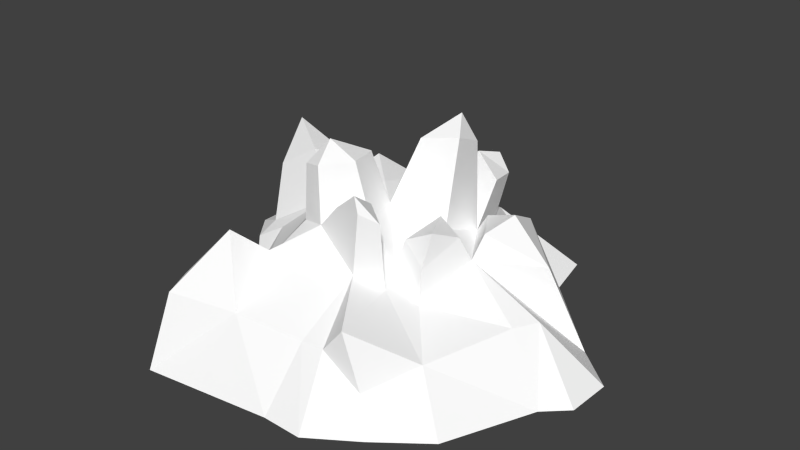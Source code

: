# Source: pile_crystals.blend  (saved by Blender 2.72.0; exported with 4.5.12 LTS)
import bpy
from mathutils import Matrix  # noqa: F401  (used for matrix-valued properties, if any)

bpy.ops.wm.read_factory_settings(use_empty=True)
scene = bpy.context.scene
scene.name = 'Scene'

# ---- collections
col_collection_1 = bpy.data.collections.new('Collection 1'); scene.collection.children.link(col_collection_1)

# ---- materials (node trees are filled in below, after node groups)
mat_rail_set = bpy.data.materials.new('rail_set')
mat_rail_set.alpha_threshold = 0.0
mat_rail_set.use_transparent_shadow = False
mat_rail_set.diffuse_color = (1.0, 1.0, 1.0, 1.0)
mat_rail_set.specular_color = (0.0, 0.0, 0.0)
mat_rail_set.roughness = 0.5

# ---- material node trees

# ---- world
world_world = bpy.data.worlds.new('World'); scene.world = world_world
world_world.color = (0.05088, 0.05088, 0.05088)
world_world.use_sun_shadow = False
world_world.sun_shadow_jitter_overblur = 0.0
world_world.cycles.sampling_method = 'MANUAL'
world_world.cycles.sample_map_resolution = 256

# ---- meshes
me_untitled = bpy.data.meshes.new('Untitled')
me_untitled.from_pydata([(-55.78, 0.0, -6.156), (-49.83, 1.49e-06, -11.79), (-45.4, 1.49e-06, 15.62), (4.257, 30.15, 1.372), (-21.71, 23.6, 0.3132), (-4.511, 0.0, -52.36), (16.62, 28.18, -15.85), (-5.048, 23.6, -22.9), (-27.13, 2.98e-06, -44.74), (-15.19, 0.0, -52.62), (-39.88, 2.98e-06, -34.99), (-17.91, 16.5, -14.55), (0.8969, 0.0, 55.98), (-9.234, 19.71, 19.7), (6.858, 23.53, 24.45), (25.16, 0.0, 50.48), (15.87, 0.0, 56.79), (41.23, 0.0, 32.78), (23.36, 16.5, 15.09), (45.18, 1.49e-06, -7.184), (27.16, 23.6, 0.2305), (30.17, 2.98e-06, -27.57), (56.3, 1.49e-06, 19.93), (55.97, 0.0, 7.049), (43.58, 13.53, -0.6424), (43.33, 13.77, 9.692), (35.94, 14.55, 16.28), (34.05, 35.0, 6.017), (31.3, 29.89, 16.73), (40.38, 28.48, 17.59), (46.0, 27.76, 13.25), (45.88, 27.74, 5.388), (-6.469, 17.4, 31.27), (5.096, 18.61, 34.51), (1.384, 34.1, 29.33), (-10.21, 31.79, 26.15), (-8.303, 30.52, 34.43), (-0.1796, 31.29, 36.68), (-2.862, 37.19, 28.26), (-4.353, 34.85, 35.62), (-11.28, 20.17, -18.85), (0.1772, 31.62, -10.79), (9.553, 29.85, -17.94), (2.394, 37.45, -19.94), (-6.471, 39.56, -22.55), (-10.7, 37.22, -19.81), (-3.966, 38.65, -15.08), (8.186, 43.91, -1.007), (17.49, 42.42, -13.97), (12.17, 43.68, -15.54), (5.116, 45.01, -10.16), (-6.879, 21.87, -9.819), (-10.58, 26.4, 4.638), (-19.94, 30.14, -2.437), (-12.13, 32.1, 0.5963), (-9.534, 28.93, -9.544), (-17.27, 25.16, -12.86), (-35.8, 21.38, 12.22), (-21.18, 24.63, 25.8), (-13.9, 26.33, 17.49), (-22.1, 28.88, 4.755), (11.49, 28.27, 21.6), (22.83, 23.44, 15.17), (25.45, 28.32, 4.956), (9.701, 32.82, 5.741), (-8.463, 44.21, 19.64), (1.73, 42.11, 22.7), (0.03502, 46.46, 7.915), (-9.217, 47.97, 11.2), (29.71, 0.0, -56.79), (-56.3, 1.49e-06, 6.101), (-41.52, 14.36, 0.198), (-38.24, 14.36, -6.023), (-5.052, 14.36, -40.22), (-11.1, 14.36, -39.9), (-16.99, 21.55, -40.0), (-29.21, 11.57, -27.3), (16.54, 14.32, 39.68), (33.78, 10.6, 25.37), (37.88, 14.36, -3.631), (24.36, 16.78, -22.93), (51.74, 9.445, 14.94), (52.27, 9.027, 3.436), (40.44, 9.571, 26.0), (46.57, 9.027, -4.093), (2.779, 11.72, 47.91), (10.7, 11.72, 48.35), (-23.76, 0.0, 38.04), (29.0, 18.27, -49.34), (-20.81, 0.0, 51.84), (39.08, 2.98e-06, -42.77), (33.44, 17.82, -40.72), (44.34, 39.45, 11.88), (11.14, 49.84, -12.14), (-5.616, 51.83, 16.74), (-5.168, 43.58, -22.16), (-17.93, 33.59, -10.18), (37.7, 17.26, 38.62), (-22.0, 7.576, -39.99), (16.37, 25.18, -28.78), (12.76, 16.18, -43.53), (20.89, 32.25, -36.49), (18.93, 35.12, 14.17), (-24.44, 31.23, 13.69)], [], [(57, 58, 103), (71, 72, 1), (1, 0, 71), (70, 2, 71), (76, 10, 1), (1, 72, 76), (13, 52, 4), (52, 3, 51), (69, 5, 100), (100, 88, 69), (74, 9, 8), (8, 98, 74), (73, 5, 9), (9, 74, 73), (8, 10, 76), (76, 98, 8), (43, 95, 46), (44, 45, 95), (39, 37, 34), (34, 38, 39), (86, 16, 15), (15, 77, 86), (85, 12, 16), (16, 86, 85), (97, 77, 15), (61, 102, 64), (79, 19, 21), (21, 80, 79), (81, 22, 23), (23, 82, 81), (82, 23, 19), (19, 84, 82), (83, 17, 22), (22, 81, 83), (6, 3, 20), (63, 102, 62), (31, 92, 30), (92, 28, 29), (78, 83, 26), (26, 18, 78), (19, 79, 84), (28, 27, 20), (20, 18, 28), (29, 28, 18), (18, 26, 29), (30, 29, 26), (26, 25, 30), (31, 30, 25), (25, 24, 31), (27, 31, 24), (24, 20, 27), (85, 33, 32), (32, 87, 85), (32, 13, 87), (14, 38, 34), (36, 35, 13), (13, 32, 36), (32, 39, 36), (34, 37, 33), (33, 14, 34), (36, 39, 38), (38, 35, 36), (35, 38, 14), (14, 13, 35), (37, 39, 32), (32, 33, 37), (51, 41, 40), (40, 11, 51), (93, 47, 48), (44, 43, 42), (42, 7, 44), (45, 44, 7), (7, 40, 45), (46, 45, 40), (40, 41, 46), (43, 46, 41), (41, 42, 43), (48, 47, 3), (3, 6, 48), (49, 48, 6), (6, 42, 49), (50, 49, 42), (42, 41, 50), (47, 50, 41), (41, 3, 47), (96, 53, 54), (51, 3, 41), (65, 94, 68), (54, 53, 4), (4, 52, 54), (55, 54, 52), (52, 51, 55), (56, 55, 51), (51, 11, 56), (53, 56, 11), (11, 4, 53), (58, 57, 2), (2, 87, 58), (59, 58, 87), (87, 13, 59), (60, 59, 13), (13, 4, 60), (57, 60, 4), (4, 2, 57), (62, 61, 14), (14, 18, 62), (63, 62, 18), (18, 20, 63), (64, 63, 20), (20, 3, 64), (61, 64, 3), (3, 14, 61), (66, 65, 13), (13, 14, 66), (67, 66, 14), (14, 3, 67), (68, 67, 3), (3, 52, 68), (65, 68, 52), (52, 13, 65), (42, 80, 99), (71, 4, 72), (11, 76, 72), (72, 4, 11), (7, 42, 99), (7, 99, 100), (7, 100, 73), (75, 7, 74), (74, 7, 73), (75, 76, 40), (40, 7, 75), (33, 86, 77), (77, 14, 33), (86, 33, 85), (77, 78, 18), (18, 14, 77), (20, 79, 80), (80, 6, 20), (25, 81, 82), (82, 24, 25), (84, 24, 82), (26, 83, 81), (81, 25, 26), (78, 17, 83), (79, 20, 24), (24, 84, 79), (89, 12, 85), (76, 11, 40), (91, 80, 21), (21, 90, 91), (71, 0, 70), (85, 87, 89), (2, 4, 71), (88, 91, 90), (90, 69, 88), (42, 6, 80), (29, 30, 92), (48, 49, 93), (66, 67, 94), (43, 44, 95), (54, 55, 96), (96, 56, 53), (55, 56, 96), (45, 46, 95), (93, 50, 47), (49, 50, 93), (65, 66, 94), (67, 68, 94), (31, 27, 92), (92, 27, 28), (15, 17, 97), (97, 78, 77), (17, 78, 97), (76, 75, 98), (98, 75, 74), (80, 101, 99), (99, 101, 100), (5, 73, 100), (91, 88, 101), (80, 91, 101), (101, 88, 100), (63, 64, 102), (61, 62, 102), (59, 60, 103), (58, 59, 103), (60, 57, 103)])
_k = set([(0, 1), (0, 70), (0, 71), (1, 10), (1, 71), (1, 72), (1, 76), (2, 4), (2, 57), (2, 58), (2, 70), (2, 71), (2, 87), (3, 6), (3, 14), (3, 20), (3, 41), (3, 47), (3, 48), (3, 51), (3, 52), (3, 61), (3, 64), (3, 67), (3, 68), (4, 11), (4, 13), (4, 52), (4, 53), (4, 54), (4, 57), (4, 60), (4, 71), (4, 72), (5, 9), (5, 69), (5, 73), (5, 100), (6, 20), (6, 42), (6, 48), (6, 49), (6, 80), (7, 40), (7, 42), (7, 44), (7, 45), (7, 73), (7, 74), (7, 75), (7, 99), (7, 100), (8, 9), (8, 10), (8, 74), (8, 76), (8, 98), (9, 73), (9, 74), (10, 76), (11, 40), (11, 51), (11, 53), (11, 56), (11, 72), (11, 76), (12, 16), (12, 85), (12, 89), (13, 14), (13, 32), (13, 35), (13, 36), (13, 52), (13, 59), (13, 60), (13, 65), (13, 66), (13, 87), (14, 18), (14, 33), (14, 34), (14, 35), (14, 38), (14, 61), (14, 62), (14, 66), (14, 67), (14, 77), (15, 16), (15, 17), (15, 77), (15, 86), (15, 97), (16, 85), (16, 86), (17, 22), (17, 78), (17, 83), (17, 97), (18, 20), (18, 26), (18, 28), (18, 29), (18, 62), (18, 63), (18, 77), (18, 78), (19, 21), (19, 23), (19, 79), (19, 82), (19, 84), (20, 24), (20, 27), (20, 28), (20, 63), (20, 64), (20, 79), (20, 80), (21, 79), (21, 80), (21, 90), (21, 91), (22, 23), (22, 81), (22, 83), (23, 81), (23, 82), (24, 25), (24, 27), (24, 31), (24, 79), (24, 82), (24, 84), (25, 26), (25, 30), (25, 31), (25, 81), (25, 82), (26, 29), (26, 30), (26, 78), (26, 81), (26, 83), (27, 28), (27, 31), (27, 92), (28, 29), (28, 92), (29, 30), (29, 92), (30, 31), (30, 92), (31, 92), (32, 33), (32, 36), (32, 37), (32, 39), (32, 85), (32, 87), (33, 34), (33, 37), (33, 77), (33, 85), (33, 86), (34, 37), (34, 38), (34, 39), (35, 36), (35, 38), (36, 38), (36, 39), (37, 39), (38, 39), (40, 41), (40, 45), (40, 46), (40, 51), (40, 75), (40, 76), (41, 42), (41, 43), (41, 46), (41, 47), (41, 50), (41, 51), (42, 43), (42, 44), (42, 49), (42, 50), (42, 80), (42, 99), (43, 44), (43, 46), (43, 95), (44, 45), (44, 95), (45, 46), (45, 95), (46, 95), (47, 48), (47, 50), (47, 93), (48, 49), (48, 93), (49, 50), (49, 93), (50, 93), (51, 52), (51, 55), (51, 56), (52, 54), (52, 55), (52, 65), (52, 68), (53, 54), (53, 56), (53, 96), (54, 55), (54, 96), (55, 56), (55, 96), (56, 96), (57, 58), (57, 60), (57, 103), (58, 59), (58, 87), (58, 103), (59, 60), (59, 87), (59, 103), (60, 103), (61, 62), (61, 64), (61, 102), (62, 63), (62, 102), (63, 64), (63, 102), (64, 102), (65, 66), (65, 68), (65, 94), (66, 67), (66, 94), (67, 68), (67, 94), (68, 94), (69, 88), (69, 90), (69, 100), (70, 71), (71, 72), (72, 76), (73, 74), (73, 100), (74, 75), (74, 98), (75, 76), (75, 98), (76, 98), (77, 78), (77, 86), (77, 97), (78, 83), (78, 97), (79, 80), (79, 84), (80, 91), (80, 99), (80, 101), (81, 82), (81, 83), (82, 84), (85, 86), (85, 87), (85, 89), (87, 89), (88, 90), (88, 91), (88, 100), (88, 101), (90, 91), (91, 101), (99, 100), (99, 101), (100, 101)])
me_untitled.attributes.new('sharp_edge', 'BOOLEAN', 'EDGE').data.foreach_set('value', [ (min(e.vertices), max(e.vertices)) in _k for e in me_untitled.edges])
_uv = me_untitled.uv_layers.new(name='UVChannel_1')
_uv.uv.foreach_set('vector', [0.6079, 0.6292, 0.5896, 0.6227, 0.6017, 0.6212, 0.6209, 0.6292, 0.6249, 0.6244, 0.6349, 0.6309, 0.6349, 0.6309, 0.6326, 0.6375, 0.6209, 0.6292, 0.6221, 0.6423, 0.6089, 0.6371, 0.6209, 0.6292, 0.6394, 0.6097, 0.6507, 0.6149, 0.6349, 0.6309, 0.6349, 0.6309, 0.6249, 0.6244, 0.6394, 0.6097, 0.5895, 0.6109, 0.6034, 0.607, 0.6121, 0.6141, 0.534, 0.5271, 0.5452, 0.5338, 0.5315, 0.5393, 0.6389, 0.5527, 0.6502, 0.5811, 0.635, 0.5713, 0.635, 0.5713, 0.6329, 0.5566, 0.6389, 0.5527, 0.6425, 0.5912, 0.6552, 0.5894, 0.6536, 0.6015, 0.6536, 0.6015, 0.6473, 0.5995, 0.6425, 0.5912, 0.64, 0.5864, 0.6502, 0.5811, 0.6552, 0.5894, 0.6552, 0.5894, 0.6425, 0.5912, 0.64, 0.5864, 0.6536, 0.6015, 0.6507, 0.6149, 0.6394, 0.6097, 0.6394, 0.6097, 0.6473, 0.5995, 0.6536, 0.6015, 0.5671, 0.5122, 0.567, 0.5198, 0.5615, 0.5154, 0.5704, 0.5188, 0.5745, 0.5208, 0.567, 0.5198, 0.5257, 0.6367, 0.5268, 0.6346, 0.5318, 0.6379, 0.5318, 0.6379, 0.5269, 0.6409, 0.5257, 0.6367, 0.5555, 0.6051, 0.5457, 0.6035, 0.5471, 0.594, 0.5471, 0.594, 0.5605, 0.5975, 0.5555, 0.6051, 0.5594, 0.6111, 0.553, 0.6149, 0.5457, 0.6035, 0.5457, 0.6035, 0.5555, 0.6051, 0.5594, 0.6111, 0.5551, 0.5824, 0.5605, 0.5975, 0.5471, 0.594, 0.5809, 0.5953, 0.584, 0.5876, 0.5935, 0.5917, 0.5889, 0.5656, 0.5892, 0.5554, 0.6131, 0.5626, 0.6131, 0.5626, 0.6119, 0.5695, 0.5889, 0.5656, 0.5665, 0.561, 0.5599, 0.5588, 0.572, 0.5519, 0.572, 0.5519, 0.5763, 0.5565, 0.5665, 0.561, 0.5763, 0.5565, 0.572, 0.5519, 0.5892, 0.5554, 0.5892, 0.5554, 0.5854, 0.5584, 0.5763, 0.5565, 0.5618, 0.5738, 0.5554, 0.5752, 0.5599, 0.5588, 0.5599, 0.5588, 0.5665, 0.561, 0.5618, 0.5738, 0.6093, 0.5785, 0.5997, 0.5944, 0.5905, 0.5757, 0.5876, 0.58, 0.584, 0.5876, 0.5793, 0.5844, 0.3799, 0.3261, 0.3745, 0.3336, 0.3749, 0.3255, 0.3745, 0.3336, 0.3642, 0.3264, 0.3704, 0.3254, 0.5653, 0.5788, 0.5618, 0.5738, 0.5724, 0.5741, 0.5724, 0.5741, 0.5762, 0.5828, 0.5653, 0.5788, 0.5892, 0.5554, 0.5889, 0.5656, 0.5854, 0.5584, 0.3642, 0.3264, 0.3642, 0.3346, 0.353, 0.3317, 0.353, 0.3317, 0.3562, 0.3194, 0.3642, 0.3264, 0.3704, 0.3254, 0.3642, 0.3264, 0.3562, 0.3194, 0.3562, 0.3194, 0.3672, 0.316, 0.3704, 0.3254, 0.3749, 0.3255, 0.3704, 0.3254, 0.3672, 0.316, 0.3672, 0.316, 0.3767, 0.3156, 0.3749, 0.3255, 0.3799, 0.3261, 0.3749, 0.3255, 0.3767, 0.3156, 0.3767, 0.3156, 0.3861, 0.3169, 0.3799, 0.3261, 0.3846, 0.3349, 0.3799, 0.3261, 0.3861, 0.3169, 0.3861, 0.3169, 0.3944, 0.3293, 0.3846, 0.3349, 0.5594, 0.6111, 0.5702, 0.6049, 0.5782, 0.6128, 0.5782, 0.6128, 0.5797, 0.628, 0.5594, 0.6111, 0.5782, 0.6128, 0.5895, 0.6109, 0.5797, 0.628, 0.5347, 0.6271, 0.5365, 0.6421, 0.5318, 0.6379, 0.5229, 0.6354, 0.5188, 0.6392, 0.5099, 0.6314, 0.5099, 0.6314, 0.5183, 0.6279, 0.5229, 0.6354, 0.5183, 0.6279, 0.5257, 0.6367, 0.5229, 0.6354, 0.5318, 0.6379, 0.5268, 0.6346, 0.5264, 0.6257, 0.5264, 0.6257, 0.5347, 0.6271, 0.5318, 0.6379, 0.5229, 0.6354, 0.5257, 0.6367, 0.5269, 0.6409, 0.5269, 0.6409, 0.5188, 0.6392, 0.5229, 0.6354, 0.5468, 0.6401, 0.5365, 0.6421, 0.5347, 0.6271, 0.5347, 0.6271, 0.5521, 0.6277, 0.5468, 0.6401, 0.5268, 0.6346, 0.5257, 0.6367, 0.5183, 0.6279, 0.5183, 0.6279, 0.5264, 0.6257, 0.5268, 0.6346, 0.5489, 0.5074, 0.5587, 0.5094, 0.5445, 0.5155, 0.5445, 0.5155, 0.5381, 0.5106, 0.5489, 0.5074, 0.5621, 0.5422, 0.5524, 0.5394, 0.5626, 0.5353, 0.5704, 0.5188, 0.5671, 0.5122, 0.5674, 0.5044, 0.5674, 0.5044, 0.5806, 0.5102, 0.5704, 0.5188, 0.5745, 0.5208, 0.5704, 0.5188, 0.5806, 0.5102, 0.5806, 0.5102, 0.587, 0.5134, 0.5745, 0.5208, 0.5615, 0.5154, 0.559, 0.5208, 0.5445, 0.5155, 0.5445, 0.5155, 0.5587, 0.5094, 0.5615, 0.5154, 0.5671, 0.5122, 0.5615, 0.5154, 0.5587, 0.5094, 0.5587, 0.5094, 0.5674, 0.5044, 0.5671, 0.5122, 0.5626, 0.5353, 0.5524, 0.5394, 0.5452, 0.5338, 0.5452, 0.5338, 0.5618, 0.5255, 0.5626, 0.5353, 0.5645, 0.5377, 0.5626, 0.5353, 0.5618, 0.5255, 0.5618, 0.5255, 0.5697, 0.5281, 0.5645, 0.5377, 0.5694, 0.5425, 0.5645, 0.5377, 0.5697, 0.5281, 0.5697, 0.5281, 0.5783, 0.5343, 0.5694, 0.5425, 0.5524, 0.5394, 0.5552, 0.5448, 0.5422, 0.5437, 0.5422, 0.5437, 0.5452, 0.5338, 0.5524, 0.5394, 0.6067, 0.5309, 0.5995, 0.5338, 0.5971, 0.5281, 0.5315, 0.5393, 0.5452, 0.5338, 0.5422, 0.5437, 0.3624, 0.3721, 0.355, 0.3697, 0.359, 0.3669, 0.5971, 0.5281, 0.5995, 0.5338, 0.5943, 0.5366, 0.5943, 0.5366, 0.5929, 0.5273, 0.5971, 0.5281, 0.6038, 0.524, 0.5971, 0.5281, 0.5929, 0.5273, 0.5929, 0.5273, 0.6025, 0.5189, 0.6038, 0.524, 0.6109, 0.5252, 0.6038, 0.524, 0.6025, 0.5189, 0.6025, 0.5189, 0.6148, 0.5192, 0.6109, 0.5252, 0.6132, 0.5345, 0.6109, 0.5252, 0.6148, 0.5192, 0.6148, 0.5192, 0.6192, 0.5328, 0.6132, 0.5345, 0.5896, 0.6227, 0.6079, 0.6292, 0.6089, 0.6371, 0.6089, 0.6371, 0.5797, 0.628, 0.5896, 0.6227, 0.5936, 0.6141, 0.5896, 0.6227, 0.5797, 0.628, 0.5797, 0.628, 0.5895, 0.6109, 0.5936, 0.6141, 0.6085, 0.6162, 0.5936, 0.6141, 0.5895, 0.6109, 0.5895, 0.6109, 0.6121, 0.6141, 0.6085, 0.6162, 0.6079, 0.6292, 0.6085, 0.6162, 0.6121, 0.6141, 0.6121, 0.6141, 0.6089, 0.6371, 0.6079, 0.6292, 0.5793, 0.5844, 0.5809, 0.5953, 0.5783, 0.6002, 0.5783, 0.6002, 0.5762, 0.5828, 0.5793, 0.5844, 0.5876, 0.58, 0.5793, 0.5844, 0.5762, 0.5828, 0.5762, 0.5828, 0.5905, 0.5757, 0.5876, 0.58, 0.5935, 0.5917, 0.5876, 0.58, 0.5905, 0.5757, 0.5905, 0.5757, 0.5997, 0.5944, 0.5935, 0.5917, 0.5809, 0.5953, 0.5935, 0.5917, 0.5997, 0.5944, 0.5997, 0.5944, 0.5783, 0.6002, 0.5809, 0.5953, 0.3456, 0.3645, 0.3481, 0.3717, 0.3274, 0.3686, 0.3274, 0.3686, 0.3349, 0.3562, 0.3456, 0.3645, 0.3563, 0.3617, 0.3456, 0.3645, 0.3349, 0.3562, 0.3349, 0.3562, 0.3564, 0.3499, 0.3563, 0.3617, 0.359, 0.3669, 0.3563, 0.3617, 0.3564, 0.3499, 0.3564, 0.3499, 0.3717, 0.3552, 0.359, 0.3669, 0.3624, 0.3721, 0.359, 0.3669, 0.3717, 0.3552, 0.3717, 0.3552, 0.3827, 0.365, 0.3624, 0.3721, 0.6143, 0.5834, 0.6119, 0.5695, 0.6207, 0.574, 0.6209, 0.6292, 0.6121, 0.6141, 0.6249, 0.6244, 0.6233, 0.6056, 0.6394, 0.6097, 0.6249, 0.6244, 0.6249, 0.6244, 0.6121, 0.6141, 0.6233, 0.6056, 0.625, 0.5928, 0.6143, 0.5834, 0.6207, 0.574, 0.625, 0.5928, 0.6207, 0.574, 0.635, 0.5713, 0.625, 0.5928, 0.635, 0.5713, 0.64, 0.5864, 0.6422, 0.5974, 0.625, 0.5928, 0.6425, 0.5912, 0.6425, 0.5912, 0.625, 0.5928, 0.64, 0.5864, 0.6422, 0.5974, 0.6394, 0.6097, 0.6242, 0.599, 0.6242, 0.599, 0.625, 0.5928, 0.6422, 0.5974, 0.5702, 0.6049, 0.5555, 0.6051, 0.5605, 0.5975, 0.5605, 0.5975, 0.5783, 0.6002, 0.5702, 0.6049, 0.5555, 0.6051, 0.5702, 0.6049, 0.5594, 0.6111, 0.5605, 0.5975, 0.5653, 0.5788, 0.5762, 0.5828, 0.5762, 0.5828, 0.5783, 0.6002, 0.5605, 0.5975, 0.5905, 0.5757, 0.5889, 0.5656, 0.6119, 0.5695, 0.6119, 0.5695, 0.6093, 0.5785, 0.5905, 0.5757, 0.5749, 0.566, 0.5665, 0.561, 0.5763, 0.5565, 0.5763, 0.5565, 0.5838, 0.5621, 0.5749, 0.566, 0.5854, 0.5584, 0.5838, 0.5621, 0.5763, 0.5565, 0.5724, 0.5741, 0.5618, 0.5738, 0.5665, 0.561, 0.5665, 0.561, 0.5749, 0.566, 0.5724, 0.5741, 0.5653, 0.5788, 0.5554, 0.5752, 0.5618, 0.5738, 0.5889, 0.5656, 0.5905, 0.5757, 0.5838, 0.5621, 0.5838, 0.5621, 0.5854, 0.5584, 0.5889, 0.5656, 0.5663, 0.6305, 0.553, 0.6149, 0.5594, 0.6111, 0.6394, 0.6097, 0.6233, 0.6056, 0.6242, 0.599, 0.6234, 0.5561, 0.6119, 0.5695, 0.6131, 0.5626, 0.6131, 0.5626, 0.6225, 0.5503, 0.6234, 0.5561, 0.6209, 0.6292, 0.6326, 0.6375, 0.6221, 0.6423, 0.5594, 0.6111, 0.5797, 0.628, 0.5663, 0.6305, 0.6089, 0.6371, 0.6121, 0.6141, 0.6209, 0.6292, 0.6329, 0.5566, 0.6234, 0.5561, 0.6225, 0.5503, 0.6225, 0.5503, 0.6389, 0.5527, 0.6329, 0.5566, 0.6143, 0.5834, 0.6093, 0.5785, 0.6119, 0.5695, 0.3704, 0.3254, 0.3749, 0.3255, 0.3745, 0.3336, 0.5626, 0.5353, 0.5645, 0.5377, 0.5621, 0.5422, 0.3456, 0.3645, 0.3563, 0.3617, 0.355, 0.3697, 0.5671, 0.5122, 0.5704, 0.5188, 0.567, 0.5198, 0.5971, 0.5281, 0.6038, 0.524, 0.6067, 0.5309, 0.6067, 0.5309, 0.6109, 0.5252, 0.6132, 0.5345, 0.6038, 0.524, 0.6109, 0.5252, 0.6067, 0.5309, 0.559, 0.5208, 0.5615, 0.5154, 0.567, 0.5198, 0.5621, 0.5422, 0.5552, 0.5448, 0.5524, 0.5394, 0.5645, 0.5377, 0.5694, 0.5425, 0.5621, 0.5422, 0.3481, 0.3717, 0.3456, 0.3645, 0.355, 0.3697, 0.3563, 0.3617, 0.359, 0.3669, 0.355, 0.3697, 0.3799, 0.3261, 0.3846, 0.3349, 0.3745, 0.3336, 0.3745, 0.3336, 0.3642, 0.3346, 0.3642, 0.3264, 0.5471, 0.594, 0.5554, 0.5752, 0.5551, 0.5824, 0.5551, 0.5824, 0.5653, 0.5788, 0.5605, 0.5975, 0.5554, 0.5752, 0.5653, 0.5788, 0.5551, 0.5824, 0.6394, 0.6097, 0.6422, 0.5974, 0.6473, 0.5995, 0.6473, 0.5995, 0.6422, 0.5974, 0.6425, 0.5912, 0.6119, 0.5695, 0.6255, 0.5681, 0.6207, 0.574, 0.6207, 0.574, 0.6255, 0.5681, 0.635, 0.5713, 0.6502, 0.5811, 0.64, 0.5864, 0.635, 0.5713, 0.6234, 0.5561, 0.6329, 0.5566, 0.6255, 0.5681, 0.6119, 0.5695, 0.6234, 0.5561, 0.6255, 0.5681, 0.6255, 0.5681, 0.6329, 0.5566, 0.635, 0.5713, 0.5876, 0.58, 0.5935, 0.5917, 0.584, 0.5876, 0.5809, 0.5953, 0.5793, 0.5844, 0.584, 0.5876, 0.5936, 0.6141, 0.6085, 0.6162, 0.6017, 0.6212, 0.5896, 0.6227, 0.5936, 0.6141, 0.6017, 0.6212, 0.6085, 0.6162, 0.6079, 0.6292, 0.6017, 0.6212])
me_untitled.materials.append(mat_rail_set)
me_untitled.use_remesh_preserve_volume = False
me_untitled.use_remesh_preserve_attributes = False
me_untitled.use_mirror_vertex_groups = False
me_untitled.update()

# ---- objects
ob_pile_crystals = bpy.data.objects.new('pile_crystals', me_untitled)

# ---- transforms, parenting, visibility, modifiers, constraints
ob_pile_crystals.location = (0.0, 0.0, 0.02364)
ob_pile_crystals.rotation_euler = (1.571, -0.0, 3.142)
ob_pile_crystals.scale = (0.05, 0.05, 0.05)
ob_pile_crystals.color = (0.8, 0.8, 0.8, 1.0)
ob_pile_crystals.lineart.crease_threshold = 0.0

# ---- collection membership
col_collection_1.objects.link(ob_pile_crystals)

# ---- scene / render settings (as saved in the file)
scene.frame_start = 1; scene.frame_end = 250; scene.frame_set(1)
scene.render.engine = 'BLENDER_EEVEE_NEXT'
scene.render.resolution_percentage = 50
scene.render.dither_intensity = 0.0
scene.cycles.use_denoising = False
scene.cycles.samples = 10
scene.cycles.sampling_pattern = 'TABULATED_SOBOL'
scene.cycles.light_sampling_threshold = 0.0
scene.cycles.use_adaptive_sampling = False
scene.cycles.use_light_tree = False
scene.cycles.blur_glossy = 0.0
scene.cycles.pixel_filter_type = 'GAUSSIAN'
scene.cycles.sample_clamp_indirect = 0.0
scene.view_settings.view_transform = 'Standard'
bpy.context.view_layer.update()

# ---- added for rendering (the .blend has no active camera and no usable light): camera, sun
cam_auto = bpy.data.cameras.new('AutoCamera')
cam_auto.lens = 50.0
cam_auto.sensor_width = 36.0
cam_auto.clip_end = 1000.0
ob_auto_camera = bpy.data.objects.new('AutoCamera', cam_auto)
scene.collection.objects.link(ob_auto_camera)
ob_auto_camera.location = (7.77777, -9.33332, 7.54153)
ob_auto_camera.rotation_euler = (1.09748, -7.21219e-08, 0.694738)
scene.camera = ob_auto_camera
light_auto_sun = bpy.data.lights.new('AutoSun', 'SUN')
light_auto_sun.energy = 3.0
light_auto_sun.angle = 0.0523599
ob_auto_sun = bpy.data.objects.new('AutoSun', light_auto_sun)
scene.collection.objects.link(ob_auto_sun)
ob_auto_sun.rotation_euler = (0.872665, 0.174533, 0.523599)
bpy.context.view_layer.update()

